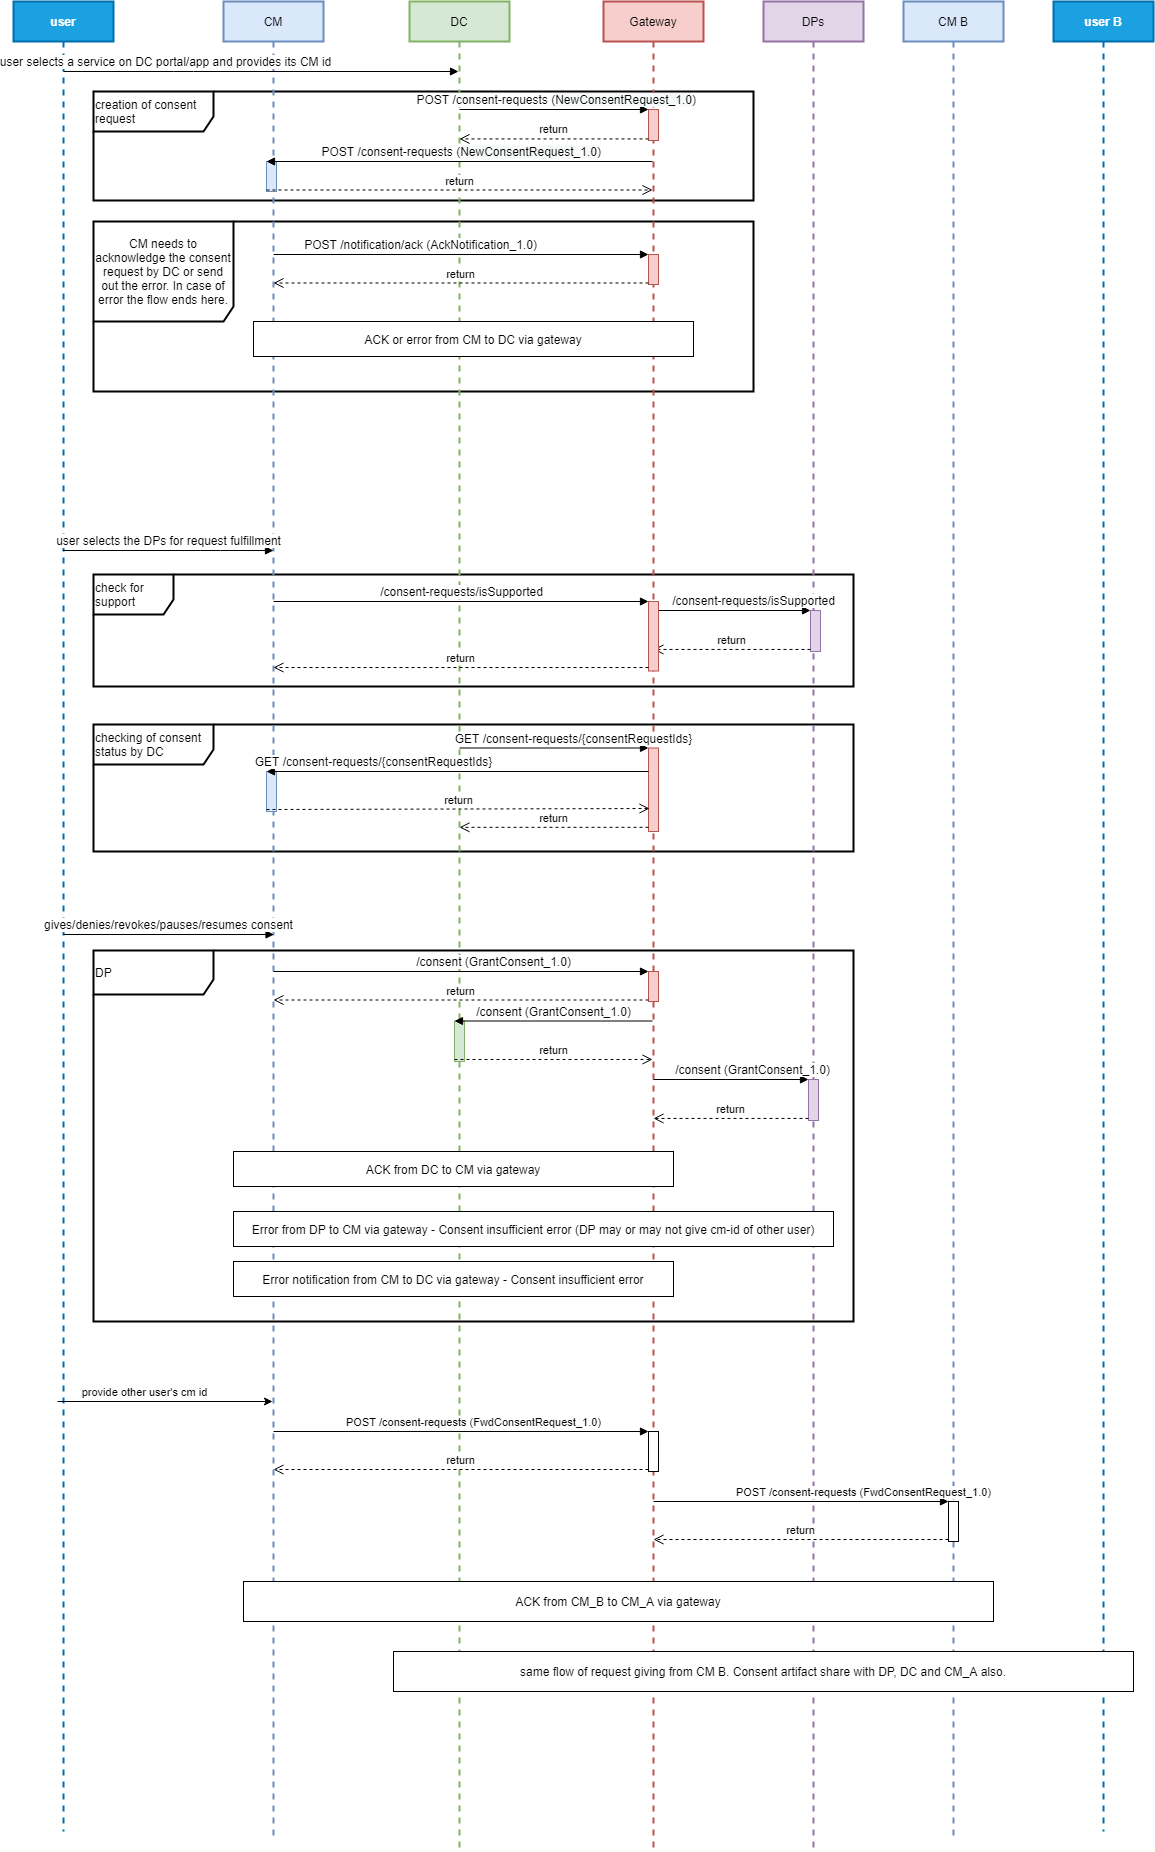

The diagram above was exported from draw.io. Its source (the exported page's mxGraphModel, read from the mxfile embedded in the PNG):
<mxGraphModel dx="1108" dy="482" grid="1" gridSize="10" guides="1" tooltips="1" connect="1" arrows="1" fold="1" page="1" pageScale="1" pageWidth="827" pageHeight="1169" math="0" shadow="0">
  <root>
    <mxCell id="0" />
    <mxCell id="1" parent="0" />
    <mxCell id="YGNDsgXFfK7mcdknyvc3-8" value="creation of consent request" style="shape=umlFrame;whiteSpace=wrap;html=1;strokeColor=#000000;strokeWidth=2;fontSize=12;align=left;width=120;height=40;" parent="1" vertex="1">
      <mxGeometry x="100" y="130" width="660" height="109" as="geometry" />
    </mxCell>
    <mxCell id="VHcETxcn4tV8Xk67E3HT-1" value="CM needs to acknowledge the consent request by DC or send out the error. In case of error the flow ends here." style="shape=umlFrame;whiteSpace=wrap;html=1;width=140;height=100;strokeWidth=2;" parent="1" vertex="1">
      <mxGeometry x="100" y="260" width="660" height="170" as="geometry" />
    </mxCell>
    <mxCell id="N2QKgneIsqGh3rXGFetB-5" value="checking of consent status by DC" style="shape=umlFrame;whiteSpace=wrap;html=1;strokeColor=#000000;strokeWidth=2;fontSize=12;align=left;width=120;height=40;" parent="1" vertex="1">
      <mxGeometry x="100" y="763" width="760" height="127" as="geometry" />
    </mxCell>
    <mxCell id="YGNDsgXFfK7mcdknyvc3-5" value="DP&amp;nbsp;" style="shape=umlFrame;whiteSpace=wrap;html=1;strokeColor=#000000;strokeWidth=2;fontSize=12;align=left;width=120;height=44;" parent="1" vertex="1">
      <mxGeometry x="100" y="989" width="760" height="371" as="geometry" />
    </mxCell>
    <mxCell id="YGNDsgXFfK7mcdknyvc3-7" value="check for support" style="shape=umlFrame;whiteSpace=wrap;html=1;strokeColor=#000000;strokeWidth=2;fontSize=12;align=left;width=80;height=40;" parent="1" vertex="1">
      <mxGeometry x="100" y="613" width="760" height="112" as="geometry" />
    </mxCell>
    <mxCell id="ZiefCpf9B09AhcNqqk0u-1" value="user" style="shape=umlLifeline;perimeter=lifelinePerimeter;whiteSpace=wrap;html=1;container=1;collapsible=0;recursiveResize=0;outlineConnect=0;fillColor=#1ba1e2;strokeColor=#006EAF;fontColor=#ffffff;strokeWidth=2;fontStyle=1" parent="1" vertex="1">
      <mxGeometry x="20" y="40" width="100" height="1830" as="geometry" />
    </mxCell>
    <mxCell id="ZiefCpf9B09AhcNqqk0u-2" value="CM" style="shape=umlLifeline;perimeter=lifelinePerimeter;whiteSpace=wrap;html=1;container=1;collapsible=0;recursiveResize=0;outlineConnect=0;fillColor=#dae8fc;strokeColor=#6c8ebf;strokeWidth=2;" parent="1" vertex="1">
      <mxGeometry x="230" y="40" width="100" height="1840" as="geometry" />
    </mxCell>
    <mxCell id="aCWl1qNOfhm1s_fVweik-28" value="" style="html=1;points=[];perimeter=orthogonalPerimeter;fillColor=#dae8fc;strokeColor=#6c8ebf;" parent="ZiefCpf9B09AhcNqqk0u-2" vertex="1">
      <mxGeometry x="43" y="770" width="10" height="40" as="geometry" />
    </mxCell>
    <object label="user selects a service on DC portal/app and provides its CM id" id="ZiefCpf9B09AhcNqqk0u-3">
      <mxCell style="html=1;verticalAlign=bottom;endArrow=block;fontSize=12;" parent="1" source="ZiefCpf9B09AhcNqqk0u-1" target="xWJ0QLUWpYkjir4_KVs1-1" edge="1">
        <mxGeometry x="-0.486" width="80" relative="1" as="geometry">
          <mxPoint x="410" y="190" as="sourcePoint" />
          <mxPoint x="490" y="190" as="targetPoint" />
          <Array as="points">
            <mxPoint x="190" y="110" />
          </Array>
          <mxPoint as="offset" />
        </mxGeometry>
      </mxCell>
    </object>
    <mxCell id="xWJ0QLUWpYkjir4_KVs1-1" value="DC" style="shape=umlLifeline;perimeter=lifelinePerimeter;whiteSpace=wrap;html=1;container=1;collapsible=0;recursiveResize=0;outlineConnect=0;fillColor=#d5e8d4;strokeColor=#82b366;strokeWidth=2;" parent="1" vertex="1">
      <mxGeometry x="416" y="40" width="100" height="1850" as="geometry" />
    </mxCell>
    <mxCell id="ZNrBzUozptZV8jKMM_cK-1" value="Gateway" style="shape=umlLifeline;perimeter=lifelinePerimeter;whiteSpace=wrap;html=1;container=1;collapsible=0;recursiveResize=0;outlineConnect=0;fillColor=#f8cecc;strokeColor=#b85450;strokeWidth=2;" parent="1" vertex="1">
      <mxGeometry x="610" y="40" width="100" height="1850" as="geometry" />
    </mxCell>
    <mxCell id="ZNrBzUozptZV8jKMM_cK-4" value="user selects the DPs for request fulfillment" style="html=1;verticalAlign=bottom;endArrow=block;fontSize=12;" parent="1" edge="1">
      <mxGeometry width="80" relative="1" as="geometry">
        <mxPoint x="69.5" y="589" as="sourcePoint" />
        <mxPoint x="280" y="589" as="targetPoint" />
        <Array as="points">
          <mxPoint x="217" y="589" />
        </Array>
      </mxGeometry>
    </mxCell>
    <mxCell id="r_mabPgRW23lEBfTMG7r-1" value="DPs" style="shape=umlLifeline;perimeter=lifelinePerimeter;whiteSpace=wrap;html=1;container=1;collapsible=0;recursiveResize=0;outlineConnect=0;fillColor=#e1d5e7;strokeColor=#9673a6;strokeWidth=2;" parent="1" vertex="1">
      <mxGeometry x="770" y="40" width="100" height="1850" as="geometry" />
    </mxCell>
    <mxCell id="YGNDsgXFfK7mcdknyvc3-3" value="gives/denies/revokes/pauses/resumes consent" style="html=1;verticalAlign=bottom;endArrow=block;fontSize=12;" parent="1" edge="1">
      <mxGeometry width="80" relative="1" as="geometry">
        <mxPoint x="70" y="973" as="sourcePoint" />
        <mxPoint x="280.5" y="973" as="targetPoint" />
        <Array as="points">
          <mxPoint x="217.5" y="973" />
        </Array>
      </mxGeometry>
    </mxCell>
    <mxCell id="aCWl1qNOfhm1s_fVweik-1" value="" style="html=1;points=[];perimeter=orthogonalPerimeter;fillColor=#f8cecc;strokeColor=#b85450;" parent="1" vertex="1">
      <mxGeometry x="655" y="148" width="10" height="31" as="geometry" />
    </mxCell>
    <mxCell id="aCWl1qNOfhm1s_fVweik-2" value="&lt;span style=&quot;font-size: 12px&quot;&gt;&amp;nbsp;POST /consent-requests (&lt;/span&gt;&lt;span style=&quot;font-size: 12px ; text-align: left ; background-color: rgb(248 , 249 , 250)&quot;&gt;NewConsentRequest_1.0&lt;/span&gt;&lt;span style=&quot;font-size: 12px&quot;&gt;)&lt;/span&gt;" style="html=1;verticalAlign=bottom;endArrow=block;entryX=0;entryY=0;" parent="1" target="aCWl1qNOfhm1s_fVweik-1" edge="1">
      <mxGeometry relative="1" as="geometry">
        <mxPoint x="466" y="148" as="sourcePoint" />
      </mxGeometry>
    </mxCell>
    <mxCell id="aCWl1qNOfhm1s_fVweik-3" value="return" style="html=1;verticalAlign=bottom;endArrow=open;dashed=1;endSize=8;exitX=0;exitY=0.95;" parent="1" source="aCWl1qNOfhm1s_fVweik-1" edge="1">
      <mxGeometry relative="1" as="geometry">
        <mxPoint x="466" y="177.45000000000005" as="targetPoint" />
      </mxGeometry>
    </mxCell>
    <mxCell id="aCWl1qNOfhm1s_fVweik-4" value="" style="html=1;points=[];perimeter=orthogonalPerimeter;fillColor=#dae8fc;strokeColor=#6c8ebf;" parent="1" vertex="1">
      <mxGeometry x="273" y="200" width="10" height="30" as="geometry" />
    </mxCell>
    <mxCell id="aCWl1qNOfhm1s_fVweik-5" value="&lt;span style=&quot;font-size: 12px&quot;&gt;&amp;nbsp;POST /consent-requests (&lt;/span&gt;&lt;span style=&quot;font-size: 12px ; text-align: left ; background-color: rgb(248 , 249 , 250)&quot;&gt;NewConsentRequest_1.0&lt;/span&gt;&lt;span style=&quot;font-size: 12px&quot;&gt;)&lt;/span&gt;" style="html=1;verticalAlign=bottom;endArrow=block;entryX=0;entryY=0;" parent="1" source="ZNrBzUozptZV8jKMM_cK-1" target="aCWl1qNOfhm1s_fVweik-4" edge="1">
      <mxGeometry relative="1" as="geometry">
        <mxPoint x="203" y="200" as="sourcePoint" />
      </mxGeometry>
    </mxCell>
    <mxCell id="aCWl1qNOfhm1s_fVweik-6" value="return" style="html=1;verticalAlign=bottom;endArrow=open;dashed=1;endSize=8;exitX=0;exitY=0.95;" parent="1" source="aCWl1qNOfhm1s_fVweik-4" target="ZNrBzUozptZV8jKMM_cK-1" edge="1">
      <mxGeometry relative="1" as="geometry">
        <mxPoint x="203" y="276" as="targetPoint" />
      </mxGeometry>
    </mxCell>
    <mxCell id="aCWl1qNOfhm1s_fVweik-7" value="" style="html=1;points=[];perimeter=orthogonalPerimeter;fillColor=#f8cecc;strokeColor=#b85450;" parent="1" vertex="1">
      <mxGeometry x="655" y="293" width="10" height="30" as="geometry" />
    </mxCell>
    <mxCell id="aCWl1qNOfhm1s_fVweik-11" value="&lt;span style=&quot;font-size: 12px&quot;&gt;POST /notification/ack (AckNotification_1.0)&lt;/span&gt;" style="html=1;verticalAlign=bottom;endArrow=block;entryX=0;entryY=0;" parent="1" target="aCWl1qNOfhm1s_fVweik-7" edge="1">
      <mxGeometry x="-0.2169" relative="1" as="geometry">
        <mxPoint x="280" y="293" as="sourcePoint" />
        <mxPoint as="offset" />
      </mxGeometry>
    </mxCell>
    <mxCell id="aCWl1qNOfhm1s_fVweik-12" value="return" style="html=1;verticalAlign=bottom;endArrow=open;dashed=1;endSize=8;exitX=0;exitY=0.95;" parent="1" source="aCWl1qNOfhm1s_fVweik-7" edge="1">
      <mxGeometry relative="1" as="geometry">
        <mxPoint x="280" y="321.5" as="targetPoint" />
      </mxGeometry>
    </mxCell>
    <mxCell id="aCWl1qNOfhm1s_fVweik-19" value="" style="html=1;points=[];perimeter=orthogonalPerimeter;fillColor=#e1d5e7;strokeColor=#9673a6;" parent="1" vertex="1">
      <mxGeometry x="817" y="649" width="10" height="41" as="geometry" />
    </mxCell>
    <mxCell id="aCWl1qNOfhm1s_fVweik-20" value="&lt;span style=&quot;font-size: 12px&quot;&gt;/consent-requests/isSupported&lt;/span&gt;" style="html=1;verticalAlign=bottom;endArrow=block;entryX=0;entryY=0;" parent="1" source="ZNrBzUozptZV8jKMM_cK-1" target="aCWl1qNOfhm1s_fVweik-19" edge="1">
      <mxGeometry x="0.2739" relative="1" as="geometry">
        <mxPoint x="747" y="649" as="sourcePoint" />
        <mxPoint as="offset" />
      </mxGeometry>
    </mxCell>
    <mxCell id="aCWl1qNOfhm1s_fVweik-21" value="return" style="html=1;verticalAlign=bottom;endArrow=open;dashed=1;endSize=8;exitX=0;exitY=0.95;" parent="1" source="aCWl1qNOfhm1s_fVweik-19" target="ZNrBzUozptZV8jKMM_cK-1" edge="1">
      <mxGeometry relative="1" as="geometry">
        <mxPoint x="747" y="725" as="targetPoint" />
      </mxGeometry>
    </mxCell>
    <mxCell id="aCWl1qNOfhm1s_fVweik-22" value="" style="html=1;points=[];perimeter=orthogonalPerimeter;fillColor=#f8cecc;strokeColor=#b85450;" parent="1" vertex="1">
      <mxGeometry x="655" y="640" width="10" height="69.5" as="geometry" />
    </mxCell>
    <mxCell id="aCWl1qNOfhm1s_fVweik-23" value="&lt;span style=&quot;font-size: 12px&quot;&gt;/consent-requests/isSupported&lt;/span&gt;" style="html=1;verticalAlign=bottom;endArrow=block;entryX=0;entryY=0;" parent="1" source="ZiefCpf9B09AhcNqqk0u-2" target="aCWl1qNOfhm1s_fVweik-22" edge="1">
      <mxGeometry relative="1" as="geometry">
        <mxPoint x="585" y="629.5" as="sourcePoint" />
      </mxGeometry>
    </mxCell>
    <mxCell id="aCWl1qNOfhm1s_fVweik-24" value="return" style="html=1;verticalAlign=bottom;endArrow=open;dashed=1;endSize=8;exitX=0;exitY=0.95;" parent="1" source="aCWl1qNOfhm1s_fVweik-22" target="ZiefCpf9B09AhcNqqk0u-2" edge="1">
      <mxGeometry relative="1" as="geometry">
        <mxPoint x="585" y="705.5" as="targetPoint" />
      </mxGeometry>
    </mxCell>
    <mxCell id="aCWl1qNOfhm1s_fVweik-25" value="" style="html=1;points=[];perimeter=orthogonalPerimeter;fillColor=#f8cecc;strokeColor=#b85450;" parent="1" vertex="1">
      <mxGeometry x="655" y="786.5" width="10" height="83.5" as="geometry" />
    </mxCell>
    <mxCell id="aCWl1qNOfhm1s_fVweik-26" value="&lt;span style=&quot;font-size: 12px&quot;&gt;GET /consent-requests/{consentRequestIds}&lt;/span&gt;" style="html=1;verticalAlign=bottom;endArrow=block;entryX=0;entryY=0;" parent="1" source="xWJ0QLUWpYkjir4_KVs1-1" target="aCWl1qNOfhm1s_fVweik-25" edge="1">
      <mxGeometry x="0.2063" relative="1" as="geometry">
        <mxPoint x="585" y="786.5" as="sourcePoint" />
        <mxPoint as="offset" />
      </mxGeometry>
    </mxCell>
    <mxCell id="aCWl1qNOfhm1s_fVweik-27" value="return" style="html=1;verticalAlign=bottom;endArrow=open;dashed=1;endSize=8;exitX=0;exitY=0.95;" parent="1" source="aCWl1qNOfhm1s_fVweik-25" target="xWJ0QLUWpYkjir4_KVs1-1" edge="1">
      <mxGeometry relative="1" as="geometry">
        <mxPoint x="585" y="862.5" as="targetPoint" />
      </mxGeometry>
    </mxCell>
    <mxCell id="aCWl1qNOfhm1s_fVweik-29" value="&lt;span style=&quot;font-size: 12px&quot;&gt;GET /consent-requests/{consentRequestIds}&lt;/span&gt;" style="html=1;verticalAlign=bottom;endArrow=block;entryX=0;entryY=0;" parent="1" source="aCWl1qNOfhm1s_fVweik-25" target="aCWl1qNOfhm1s_fVweik-28" edge="1">
      <mxGeometry x="0.4398" relative="1" as="geometry">
        <mxPoint x="203" y="810" as="sourcePoint" />
        <mxPoint as="offset" />
      </mxGeometry>
    </mxCell>
    <mxCell id="aCWl1qNOfhm1s_fVweik-30" value="return" style="html=1;verticalAlign=bottom;endArrow=open;dashed=1;endSize=8;exitX=0;exitY=0.95;entryX=0.1;entryY=0.725;entryDx=0;entryDy=0;entryPerimeter=0;" parent="1" source="aCWl1qNOfhm1s_fVweik-28" target="aCWl1qNOfhm1s_fVweik-25" edge="1">
      <mxGeometry relative="1" as="geometry">
        <mxPoint x="203" y="886" as="targetPoint" />
      </mxGeometry>
    </mxCell>
    <mxCell id="aCWl1qNOfhm1s_fVweik-61" value="" style="html=1;points=[];perimeter=orthogonalPerimeter;fillColor=#f8cecc;strokeColor=#b85450;" parent="1" vertex="1">
      <mxGeometry x="655" y="1010" width="10" height="30" as="geometry" />
    </mxCell>
    <mxCell id="aCWl1qNOfhm1s_fVweik-62" value="&lt;span style=&quot;font-size: 12px&quot;&gt;/consent (GrantConsent_1.0)&lt;/span&gt;" style="html=1;verticalAlign=bottom;endArrow=block;entryX=0;entryY=0;" parent="1" source="ZiefCpf9B09AhcNqqk0u-2" target="aCWl1qNOfhm1s_fVweik-61" edge="1">
      <mxGeometry x="0.1733" relative="1" as="geometry">
        <mxPoint x="585" y="1010" as="sourcePoint" />
        <mxPoint as="offset" />
      </mxGeometry>
    </mxCell>
    <mxCell id="aCWl1qNOfhm1s_fVweik-63" value="return" style="html=1;verticalAlign=bottom;endArrow=open;dashed=1;endSize=8;exitX=0;exitY=0.95;" parent="1" source="aCWl1qNOfhm1s_fVweik-61" target="ZiefCpf9B09AhcNqqk0u-2" edge="1">
      <mxGeometry relative="1" as="geometry">
        <mxPoint x="585" y="1086" as="targetPoint" />
      </mxGeometry>
    </mxCell>
    <mxCell id="aCWl1qNOfhm1s_fVweik-64" value="" style="html=1;points=[];perimeter=orthogonalPerimeter;fillColor=#e1d5e7;strokeColor=#9673a6;" parent="1" vertex="1">
      <mxGeometry x="815" y="1118" width="10" height="41" as="geometry" />
    </mxCell>
    <mxCell id="aCWl1qNOfhm1s_fVweik-65" value="&lt;span style=&quot;font-size: 12px&quot;&gt;/consent (GrantConsent_1.0)&lt;/span&gt;" style="html=1;verticalAlign=bottom;endArrow=block;entryX=0;entryY=0;" parent="1" source="ZNrBzUozptZV8jKMM_cK-1" target="aCWl1qNOfhm1s_fVweik-64" edge="1">
      <mxGeometry x="0.2739" relative="1" as="geometry">
        <mxPoint x="655" y="1118" as="sourcePoint" />
        <mxPoint as="offset" />
      </mxGeometry>
    </mxCell>
    <mxCell id="aCWl1qNOfhm1s_fVweik-66" value="return" style="html=1;verticalAlign=bottom;endArrow=open;dashed=1;endSize=8;exitX=0;exitY=0.95;" parent="1" source="aCWl1qNOfhm1s_fVweik-64" target="ZNrBzUozptZV8jKMM_cK-1" edge="1">
      <mxGeometry relative="1" as="geometry">
        <mxPoint x="655" y="1156.95" as="targetPoint" />
      </mxGeometry>
    </mxCell>
    <mxCell id="aCWl1qNOfhm1s_fVweik-67" value="" style="html=1;points=[];perimeter=orthogonalPerimeter;fillColor=#d5e8d4;strokeColor=#82b366;" parent="1" vertex="1">
      <mxGeometry x="461" y="1059.5" width="10" height="40.5" as="geometry" />
    </mxCell>
    <mxCell id="aCWl1qNOfhm1s_fVweik-68" value="&lt;span style=&quot;font-size: 12px&quot;&gt;/consent (GrantConsent_1.0)&lt;/span&gt;" style="html=1;verticalAlign=bottom;endArrow=block;entryX=0;entryY=0;" parent="1" source="ZNrBzUozptZV8jKMM_cK-1" target="aCWl1qNOfhm1s_fVweik-67" edge="1">
      <mxGeometry relative="1" as="geometry">
        <mxPoint x="391" y="1059.5" as="sourcePoint" />
      </mxGeometry>
    </mxCell>
    <mxCell id="aCWl1qNOfhm1s_fVweik-69" value="return" style="html=1;verticalAlign=bottom;endArrow=open;dashed=1;endSize=8;exitX=0;exitY=0.95;" parent="1" source="aCWl1qNOfhm1s_fVweik-67" target="ZNrBzUozptZV8jKMM_cK-1" edge="1">
      <mxGeometry relative="1" as="geometry">
        <mxPoint x="391" y="1135.5" as="targetPoint" />
      </mxGeometry>
    </mxCell>
    <mxCell id="weh9ZXiDiLgMDA_YnHbV-2" value="ACK or error from CM to DC via gateway" style="rounded=0;whiteSpace=wrap;html=1;" vertex="1" parent="1">
      <mxGeometry x="260" y="360" width="440" height="35" as="geometry" />
    </mxCell>
    <mxCell id="weh9ZXiDiLgMDA_YnHbV-3" value="ACK from DC to CM via gateway" style="rounded=0;whiteSpace=wrap;html=1;" vertex="1" parent="1">
      <mxGeometry x="240" y="1190" width="440" height="35" as="geometry" />
    </mxCell>
    <mxCell id="weh9ZXiDiLgMDA_YnHbV-4" value="Error from DP to CM via gateway - Consent insufficient error (DP may or may not give cm-id of other user)" style="rounded=0;whiteSpace=wrap;html=1;" vertex="1" parent="1">
      <mxGeometry x="240" y="1250" width="600" height="35" as="geometry" />
    </mxCell>
    <mxCell id="weh9ZXiDiLgMDA_YnHbV-5" value="Error notification from CM to DC via gateway - Consent insufficient error" style="rounded=0;whiteSpace=wrap;html=1;" vertex="1" parent="1">
      <mxGeometry x="240" y="1300" width="440" height="35" as="geometry" />
    </mxCell>
    <mxCell id="weh9ZXiDiLgMDA_YnHbV-7" value="" style="endArrow=classic;html=1;" edge="1" parent="1" target="ZiefCpf9B09AhcNqqk0u-2">
      <mxGeometry width="50" height="50" relative="1" as="geometry">
        <mxPoint x="64" y="1440" as="sourcePoint" />
        <mxPoint x="273" y="1440" as="targetPoint" />
      </mxGeometry>
    </mxCell>
    <mxCell id="weh9ZXiDiLgMDA_YnHbV-8" value="provide other user's cm id" style="edgeLabel;html=1;align=center;verticalAlign=middle;resizable=0;points=[];" vertex="1" connectable="0" parent="weh9ZXiDiLgMDA_YnHbV-7">
      <mxGeometry x="-0.2465" y="-3" relative="1" as="geometry">
        <mxPoint x="5" y="-13" as="offset" />
      </mxGeometry>
    </mxCell>
    <mxCell id="weh9ZXiDiLgMDA_YnHbV-9" value="CM B" style="shape=umlLifeline;perimeter=lifelinePerimeter;whiteSpace=wrap;html=1;container=1;collapsible=0;recursiveResize=0;outlineConnect=0;fillColor=#dae8fc;strokeColor=#6c8ebf;strokeWidth=2;" vertex="1" parent="1">
      <mxGeometry x="910" y="40" width="100" height="1840" as="geometry" />
    </mxCell>
    <mxCell id="weh9ZXiDiLgMDA_YnHbV-11" value="user B" style="shape=umlLifeline;perimeter=lifelinePerimeter;whiteSpace=wrap;html=1;container=1;collapsible=0;recursiveResize=0;outlineConnect=0;fillColor=#1ba1e2;strokeColor=#006EAF;fontColor=#ffffff;strokeWidth=2;fontStyle=1" vertex="1" parent="1">
      <mxGeometry x="1060" y="40" width="100" height="1830" as="geometry" />
    </mxCell>
    <mxCell id="weh9ZXiDiLgMDA_YnHbV-12" value="" style="html=1;points=[];perimeter=orthogonalPerimeter;" vertex="1" parent="1">
      <mxGeometry x="655" y="1470" width="10" height="40" as="geometry" />
    </mxCell>
    <mxCell id="weh9ZXiDiLgMDA_YnHbV-13" value="POST /consent-requests (FwdConsentRequest_1.0)" style="html=1;verticalAlign=bottom;endArrow=block;entryX=0;entryY=0;" edge="1" target="weh9ZXiDiLgMDA_YnHbV-12" parent="1" source="ZiefCpf9B09AhcNqqk0u-2">
      <mxGeometry x="0.0667" relative="1" as="geometry">
        <mxPoint x="585" y="1470" as="sourcePoint" />
        <mxPoint as="offset" />
      </mxGeometry>
    </mxCell>
    <mxCell id="weh9ZXiDiLgMDA_YnHbV-14" value="return" style="html=1;verticalAlign=bottom;endArrow=open;dashed=1;endSize=8;exitX=0;exitY=0.95;" edge="1" source="weh9ZXiDiLgMDA_YnHbV-12" parent="1" target="ZiefCpf9B09AhcNqqk0u-2">
      <mxGeometry relative="1" as="geometry">
        <mxPoint x="585" y="1546" as="targetPoint" />
      </mxGeometry>
    </mxCell>
    <mxCell id="weh9ZXiDiLgMDA_YnHbV-15" value="" style="html=1;points=[];perimeter=orthogonalPerimeter;" vertex="1" parent="1">
      <mxGeometry x="955" y="1540" width="10" height="40" as="geometry" />
    </mxCell>
    <mxCell id="weh9ZXiDiLgMDA_YnHbV-16" value="POST /consent-requests (FwdConsentRequest_1.0)" style="html=1;verticalAlign=bottom;endArrow=block;entryX=0;entryY=0;" edge="1" target="weh9ZXiDiLgMDA_YnHbV-15" parent="1" source="ZNrBzUozptZV8jKMM_cK-1">
      <mxGeometry x="0.4237" relative="1" as="geometry">
        <mxPoint x="885" y="1540" as="sourcePoint" />
        <mxPoint as="offset" />
      </mxGeometry>
    </mxCell>
    <mxCell id="weh9ZXiDiLgMDA_YnHbV-17" value="return" style="html=1;verticalAlign=bottom;endArrow=open;dashed=1;endSize=8;exitX=0;exitY=0.95;" edge="1" source="weh9ZXiDiLgMDA_YnHbV-15" parent="1" target="ZNrBzUozptZV8jKMM_cK-1">
      <mxGeometry relative="1" as="geometry">
        <mxPoint x="885" y="1616" as="targetPoint" />
      </mxGeometry>
    </mxCell>
    <mxCell id="weh9ZXiDiLgMDA_YnHbV-18" value="ACK from CM_B to CM_A via gateway" style="rounded=0;whiteSpace=wrap;html=1;" vertex="1" parent="1">
      <mxGeometry x="250" y="1620" width="750" height="40" as="geometry" />
    </mxCell>
    <mxCell id="weh9ZXiDiLgMDA_YnHbV-19" value="same flow of request giving from CM B. Consent artifact share with DP, DC and CM_A also." style="rounded=0;whiteSpace=wrap;html=1;" vertex="1" parent="1">
      <mxGeometry x="400" y="1690" width="740" height="40" as="geometry" />
    </mxCell>
  </root>
</mxGraphModel>